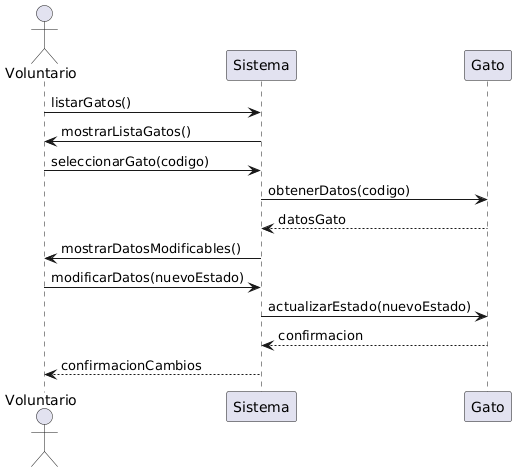

The diagram above was rendered by PlantUML. Its source (embedded in the PNG):
@startuml
actor Voluntario
participant "Sistema" as Sistema
participant "Gato" as Gato

Voluntario -> Sistema : listarGatos()
Sistema -> Voluntario : mostrarListaGatos()

Voluntario -> Sistema : seleccionarGato(codigo)
Sistema -> Gato : obtenerDatos(codigo)
Gato --> Sistema : datosGato

Sistema -> Voluntario : mostrarDatosModificables()
Voluntario -> Sistema : modificarDatos(nuevoEstado)

Sistema -> Gato : actualizarEstado(nuevoEstado)
Gato --> Sistema : confirmacion

Sistema --> Voluntario : confirmacionCambios
@enduml